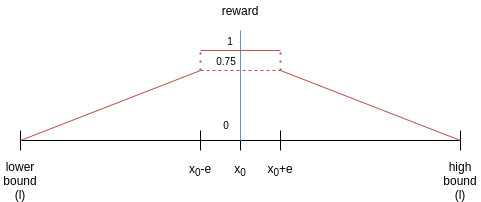

The diagram above was exported from draw.io. Its source (the exported page's mxGraphModel, read from the mxfile embedded in the PNG):
<mxGraphModel dx="2062" dy="771" grid="1" gridSize="10" guides="1" tooltips="1" connect="1" arrows="1" fold="1" page="1" pageScale="1" pageWidth="850" pageHeight="1100" math="0" shadow="0">
  <root>
    <mxCell id="0" />
    <mxCell id="1" parent="0" />
    <mxCell id="qpwZ3gKVhb4_WijfTPS1-1" value="" style="endArrow=none;html=1;" parent="1" edge="1">
      <mxGeometry width="50" height="50" relative="1" as="geometry">
        <mxPoint x="240" y="360" as="sourcePoint" />
        <mxPoint x="680" y="360" as="targetPoint" />
      </mxGeometry>
    </mxCell>
    <mxCell id="qpwZ3gKVhb4_WijfTPS1-2" value="" style="endArrow=none;html=1;" parent="1" edge="1">
      <mxGeometry width="50" height="50" relative="1" as="geometry">
        <mxPoint x="240" y="370" as="sourcePoint" />
        <mxPoint x="240" y="350" as="targetPoint" />
      </mxGeometry>
    </mxCell>
    <mxCell id="qpwZ3gKVhb4_WijfTPS1-4" value="" style="endArrow=none;html=1;" parent="1" edge="1">
      <mxGeometry width="50" height="50" relative="1" as="geometry">
        <mxPoint x="460" y="370" as="sourcePoint" />
        <mxPoint x="460" y="350" as="targetPoint" />
      </mxGeometry>
    </mxCell>
    <mxCell id="qpwZ3gKVhb4_WijfTPS1-5" value="" style="endArrow=none;html=1;" parent="1" edge="1">
      <mxGeometry width="50" height="50" relative="1" as="geometry">
        <mxPoint x="680" y="370" as="sourcePoint" />
        <mxPoint x="680" y="350" as="targetPoint" />
      </mxGeometry>
    </mxCell>
    <mxCell id="qpwZ3gKVhb4_WijfTPS1-6" value="lower bound (l)" style="text;html=1;strokeColor=none;fillColor=none;align=center;verticalAlign=middle;whiteSpace=wrap;rounded=0;" parent="1" vertex="1">
      <mxGeometry x="220" y="390" width="40" height="20" as="geometry" />
    </mxCell>
    <mxCell id="qpwZ3gKVhb4_WijfTPS1-7" value="high bound (l)" style="text;html=1;strokeColor=none;fillColor=none;align=center;verticalAlign=middle;whiteSpace=wrap;rounded=0;" parent="1" vertex="1">
      <mxGeometry x="660" y="390" width="40" height="20" as="geometry" />
    </mxCell>
    <mxCell id="qpwZ3gKVhb4_WijfTPS1-8" value="x&lt;sub&gt;0&lt;/sub&gt;" style="text;html=1;strokeColor=none;fillColor=none;align=center;verticalAlign=middle;whiteSpace=wrap;rounded=0;" parent="1" vertex="1">
      <mxGeometry x="450" y="380" width="20" height="20" as="geometry" />
    </mxCell>
    <mxCell id="qpwZ3gKVhb4_WijfTPS1-9" value="" style="endArrow=none;html=1;" parent="1" edge="1">
      <mxGeometry width="50" height="50" relative="1" as="geometry">
        <mxPoint x="420" y="370" as="sourcePoint" />
        <mxPoint x="420" y="350" as="targetPoint" />
      </mxGeometry>
    </mxCell>
    <mxCell id="qpwZ3gKVhb4_WijfTPS1-10" value="" style="endArrow=none;html=1;" parent="1" edge="1">
      <mxGeometry width="50" height="50" relative="1" as="geometry">
        <mxPoint x="500" y="370" as="sourcePoint" />
        <mxPoint x="500" y="350" as="targetPoint" />
      </mxGeometry>
    </mxCell>
    <mxCell id="qpwZ3gKVhb4_WijfTPS1-11" value="x&lt;sub&gt;0&lt;/sub&gt;+e" style="text;html=1;strokeColor=none;fillColor=none;align=center;verticalAlign=middle;whiteSpace=wrap;rounded=0;" parent="1" vertex="1">
      <mxGeometry x="490" y="380" width="20" height="20" as="geometry" />
    </mxCell>
    <mxCell id="qpwZ3gKVhb4_WijfTPS1-12" value="x&lt;sub&gt;0&lt;/sub&gt;-e" style="text;html=1;strokeColor=none;fillColor=none;align=center;verticalAlign=middle;whiteSpace=wrap;rounded=0;" parent="1" vertex="1">
      <mxGeometry x="405" y="380" width="30" height="20" as="geometry" />
    </mxCell>
    <mxCell id="qpwZ3gKVhb4_WijfTPS1-13" value="" style="endArrow=none;html=1;fillColor=#dae8fc;strokeColor=#6c8ebf;" parent="1" edge="1">
      <mxGeometry width="50" height="50" relative="1" as="geometry">
        <mxPoint x="460" y="360" as="sourcePoint" />
        <mxPoint x="460" y="250" as="targetPoint" />
      </mxGeometry>
    </mxCell>
    <mxCell id="qpwZ3gKVhb4_WijfTPS1-14" value="reward" style="text;html=1;strokeColor=none;fillColor=none;align=center;verticalAlign=middle;whiteSpace=wrap;rounded=0;" parent="1" vertex="1">
      <mxGeometry x="440" y="220" width="40" height="20" as="geometry" />
    </mxCell>
    <mxCell id="qpwZ3gKVhb4_WijfTPS1-15" value="" style="endArrow=none;html=1;fillColor=#f8cecc;strokeColor=#b85450;" parent="1" edge="1">
      <mxGeometry width="50" height="50" relative="1" as="geometry">
        <mxPoint x="420" y="270" as="sourcePoint" />
        <mxPoint x="500" y="270" as="targetPoint" />
      </mxGeometry>
    </mxCell>
    <mxCell id="qpwZ3gKVhb4_WijfTPS1-16" value="&lt;font style=&quot;font-size: 10px&quot;&gt;1&lt;/font&gt;" style="text;html=1;strokeColor=none;fillColor=none;align=center;verticalAlign=middle;whiteSpace=wrap;rounded=0;" parent="1" vertex="1">
      <mxGeometry x="440" y="250" width="20" height="20" as="geometry" />
    </mxCell>
    <mxCell id="qpwZ3gKVhb4_WijfTPS1-17" value="" style="endArrow=none;html=1;fillColor=#f8cecc;strokeColor=#b85450;" parent="1" edge="1">
      <mxGeometry width="50" height="50" relative="1" as="geometry">
        <mxPoint x="240" y="360" as="sourcePoint" />
        <mxPoint x="420" y="290" as="targetPoint" />
      </mxGeometry>
    </mxCell>
    <mxCell id="qpwZ3gKVhb4_WijfTPS1-18" value="" style="endArrow=none;html=1;fillColor=#f8cecc;strokeColor=#b85450;" parent="1" edge="1">
      <mxGeometry width="50" height="50" relative="1" as="geometry">
        <mxPoint x="680" y="360" as="sourcePoint" />
        <mxPoint x="500" y="290" as="targetPoint" />
      </mxGeometry>
    </mxCell>
    <mxCell id="qpwZ3gKVhb4_WijfTPS1-19" value="" style="endArrow=none;dashed=1;html=1;dashPattern=1 3;strokeWidth=2;fillColor=#f8cecc;strokeColor=#b85450;" parent="1" edge="1">
      <mxGeometry width="50" height="50" relative="1" as="geometry">
        <mxPoint x="420" y="290" as="sourcePoint" />
        <mxPoint x="420" y="270" as="targetPoint" />
      </mxGeometry>
    </mxCell>
    <mxCell id="qpwZ3gKVhb4_WijfTPS1-20" value="" style="endArrow=none;dashed=1;html=1;dashPattern=1 3;strokeWidth=2;fillColor=#f8cecc;strokeColor=#b85450;" parent="1" edge="1">
      <mxGeometry width="50" height="50" relative="1" as="geometry">
        <mxPoint x="500" y="290" as="sourcePoint" />
        <mxPoint x="500" y="270" as="targetPoint" />
      </mxGeometry>
    </mxCell>
    <mxCell id="qpwZ3gKVhb4_WijfTPS1-21" value="" style="endArrow=none;dashed=1;html=1;fillColor=#f8cecc;strokeColor=#b85450;" parent="1" edge="1">
      <mxGeometry width="50" height="50" relative="1" as="geometry">
        <mxPoint x="420" y="290" as="sourcePoint" />
        <mxPoint x="500" y="290" as="targetPoint" />
      </mxGeometry>
    </mxCell>
    <mxCell id="qpwZ3gKVhb4_WijfTPS1-22" value="&lt;font style=&quot;font-size: 10px&quot;&gt;0.75&lt;/font&gt;" style="text;html=1;strokeColor=none;fillColor=none;align=center;verticalAlign=middle;whiteSpace=wrap;rounded=0;" parent="1" vertex="1">
      <mxGeometry x="436" y="270" width="20" height="20" as="geometry" />
    </mxCell>
    <mxCell id="qpwZ3gKVhb4_WijfTPS1-23" value="&lt;font style=&quot;font-size: 10px&quot;&gt;0&lt;/font&gt;" style="text;html=1;strokeColor=none;fillColor=none;align=center;verticalAlign=middle;whiteSpace=wrap;rounded=0;" parent="1" vertex="1">
      <mxGeometry x="436" y="334" width="20" height="20" as="geometry" />
    </mxCell>
  </root>
</mxGraphModel>